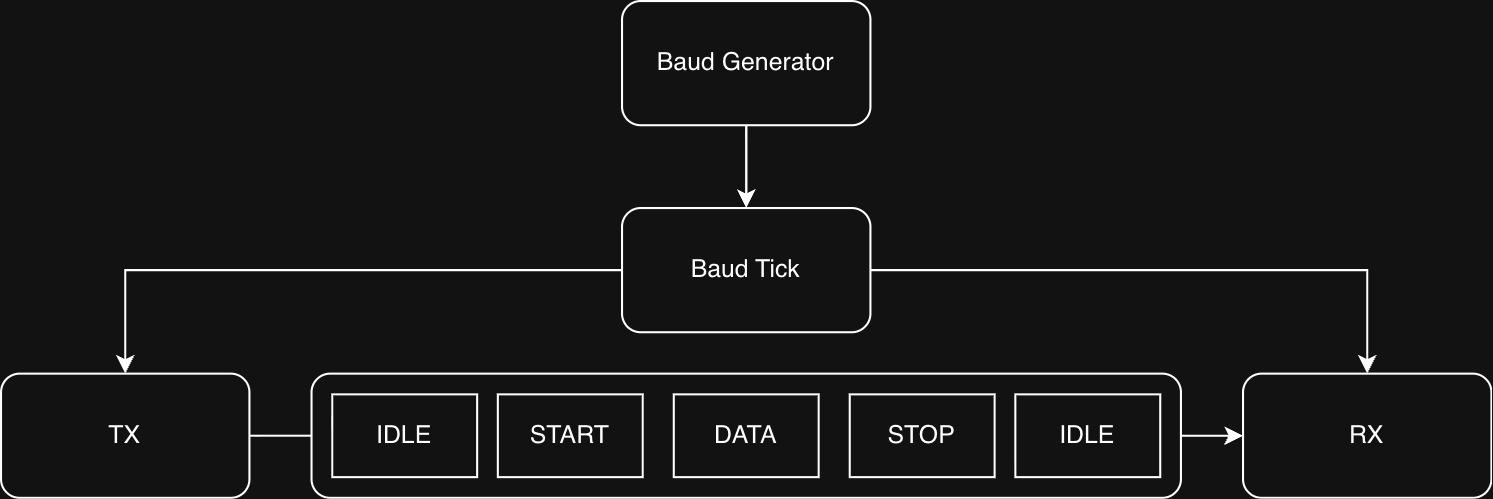

The diagram above was exported from draw.io. Its source (the exported page's mxGraphModel, read from the mxfile embedded in the PNG):
<mxGraphModel dx="964" dy="587" grid="1" gridSize="10" guides="1" tooltips="1" connect="1" arrows="1" fold="1" page="1" pageScale="1" pageWidth="827" pageHeight="1169" math="0" shadow="0">
  <root>
    <mxCell id="0" />
    <mxCell id="1" parent="0" />
    <mxCell id="fn7CYGkHCLOLIPZvgloM-19" edge="1" parent="1" source="fn7CYGkHCLOLIPZvgloM-1" style="edgeStyle=orthogonalEdgeStyle;rounded=0;orthogonalLoop=1;jettySize=auto;html=1;" target="fn7CYGkHCLOLIPZvgloM-18" value="">
      <mxGeometry relative="1" as="geometry" />
    </mxCell>
    <mxCell id="fn7CYGkHCLOLIPZvgloM-1" parent="1" style="rounded=1;whiteSpace=wrap;html=1;" value="Baud Generator" vertex="1">
      <mxGeometry height="60" width="120" x="340" y="230" as="geometry" />
    </mxCell>
    <mxCell id="fn7CYGkHCLOLIPZvgloM-24" edge="1" parent="1" source="fn7CYGkHCLOLIPZvgloM-2" style="edgeStyle=orthogonalEdgeStyle;rounded=0;orthogonalLoop=1;jettySize=auto;html=1;" target="fn7CYGkHCLOLIPZvgloM-9" value="">
      <mxGeometry relative="1" as="geometry" />
    </mxCell>
    <mxCell id="fn7CYGkHCLOLIPZvgloM-2" parent="1" style="rounded=1;whiteSpace=wrap;html=1;" value="TX" vertex="1">
      <mxGeometry height="60" width="120" x="40" y="410" as="geometry" />
    </mxCell>
    <mxCell id="fn7CYGkHCLOLIPZvgloM-4" parent="1" style="whiteSpace=wrap;html=1;rounded=1;" value="RX" vertex="1">
      <mxGeometry height="60" width="120" x="640" y="410" as="geometry" />
    </mxCell>
    <mxCell id="fn7CYGkHCLOLIPZvgloM-16" edge="1" parent="1" source="fn7CYGkHCLOLIPZvgloM-6" style="edgeStyle=orthogonalEdgeStyle;rounded=0;orthogonalLoop=1;jettySize=auto;html=1;" target="fn7CYGkHCLOLIPZvgloM-4" value="">
      <mxGeometry relative="1" as="geometry" />
    </mxCell>
    <mxCell id="fn7CYGkHCLOLIPZvgloM-6" parent="1" style="rounded=1;whiteSpace=wrap;html=1;" value="" vertex="1">
      <mxGeometry height="60" width="420" x="190" y="410" as="geometry" />
    </mxCell>
    <mxCell id="fn7CYGkHCLOLIPZvgloM-8" parent="1" style="rounded=0;whiteSpace=wrap;html=1;" value="START" vertex="1">
      <mxGeometry height="40" width="70" x="280" y="420" as="geometry" />
    </mxCell>
    <mxCell id="fn7CYGkHCLOLIPZvgloM-9" parent="1" style="rounded=0;whiteSpace=wrap;html=1;" value="IDLE" vertex="1">
      <mxGeometry height="40" width="70" x="200" y="420" as="geometry" />
    </mxCell>
    <mxCell id="fn7CYGkHCLOLIPZvgloM-11" parent="1" style="rounded=0;whiteSpace=wrap;html=1;" value="STOP" vertex="1">
      <mxGeometry height="40" width="70" x="450" y="420" as="geometry" />
    </mxCell>
    <mxCell id="fn7CYGkHCLOLIPZvgloM-12" parent="1" style="rounded=0;whiteSpace=wrap;html=1;" value="IDLE" vertex="1">
      <mxGeometry height="40" width="70" x="530" y="420" as="geometry" />
    </mxCell>
    <mxCell id="fn7CYGkHCLOLIPZvgloM-15" parent="1" style="rounded=0;whiteSpace=wrap;html=1;" value="DATA" vertex="1">
      <mxGeometry height="40" width="70" x="365" y="420" as="geometry" />
    </mxCell>
    <mxCell id="fn7CYGkHCLOLIPZvgloM-20" edge="1" parent="1" source="fn7CYGkHCLOLIPZvgloM-1" style="edgeStyle=orthogonalEdgeStyle;rounded=0;orthogonalLoop=1;jettySize=auto;html=1;" target="fn7CYGkHCLOLIPZvgloM-18" value="">
      <mxGeometry relative="1" as="geometry">
        <Array as="points" />
        <mxPoint x="400" y="250" as="sourcePoint" />
        <mxPoint x="680" y="460" as="targetPoint" />
      </mxGeometry>
    </mxCell>
    <mxCell id="fn7CYGkHCLOLIPZvgloM-18" parent="1" style="whiteSpace=wrap;html=1;rounded=1;" value="Baud Tick" vertex="1">
      <mxGeometry height="60" width="120" x="340" y="330" as="geometry" />
    </mxCell>
    <mxCell id="fn7CYGkHCLOLIPZvgloM-22" edge="1" parent="1" source="fn7CYGkHCLOLIPZvgloM-18" style="endArrow=classic;html=1;rounded=0;exitX=0;exitY=0.5;exitDx=0;exitDy=0;entryX=0.5;entryY=0;entryDx=0;entryDy=0;" target="fn7CYGkHCLOLIPZvgloM-2" value="">
      <mxGeometry height="50" relative="1" width="50" as="geometry">
        <Array as="points">
          <mxPoint x="100" y="360" />
        </Array>
        <mxPoint x="390" y="370" as="sourcePoint" />
        <mxPoint x="100" y="280" as="targetPoint" />
      </mxGeometry>
    </mxCell>
    <mxCell id="fn7CYGkHCLOLIPZvgloM-23" edge="1" parent="1" source="fn7CYGkHCLOLIPZvgloM-18" style="endArrow=classic;html=1;rounded=0;exitX=1;exitY=0.5;exitDx=0;exitDy=0;entryX=0.5;entryY=0;entryDx=0;entryDy=0;" target="fn7CYGkHCLOLIPZvgloM-4" value="">
      <mxGeometry height="50" relative="1" width="50" as="geometry">
        <Array as="points">
          <mxPoint x="700" y="360" />
        </Array>
        <mxPoint x="390" y="370" as="sourcePoint" />
        <mxPoint x="440" y="320" as="targetPoint" />
      </mxGeometry>
    </mxCell>
  </root>
</mxGraphModel>